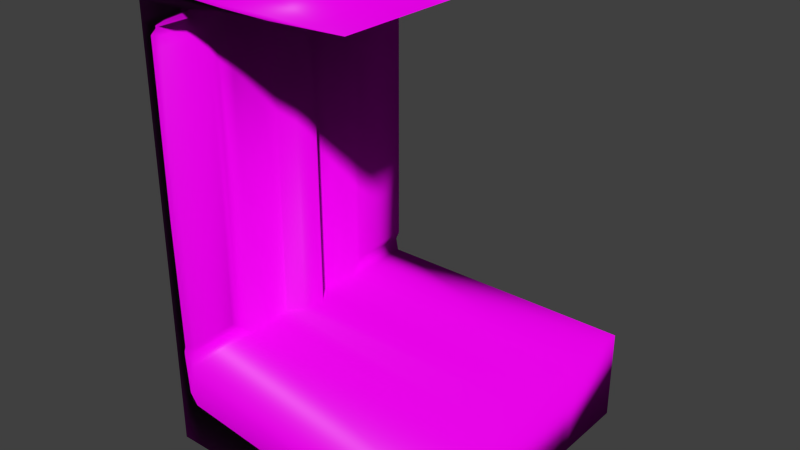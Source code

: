 # Source: Sand_Castle_wall_first_floor.blend  (saved by Blender 2.73.0; exported with 4.5.12 LTS)
import bpy
from mathutils import Matrix  # noqa: F401  (used for matrix-valued properties, if any)

bpy.ops.wm.read_factory_settings(use_empty=True)
scene = bpy.context.scene
scene.name = 'Scene'

# ---- collections
col_collection_1 = bpy.data.collections.new('Collection 1'); scene.collection.children.link(col_collection_1)

# ---- images (referenced by path relative to the original .blend; pixels are not part of the script)
import os
ASSET_DIR = os.environ.get("B2B_ASSET_DIR", "")  # directory of the original .blend (textures are referenced by path, not embedded)
HERE = os.path.dirname(os.path.abspath(__file__))  # packed textures are extracted next to this script under _unpacked/

def load_image(name, relpath, width, height, colorspace="sRGB"):
    """Load a texture the original file referenced (path relative to the .blend, or extracted next to this script)."""
    p = next((c for c in (os.path.join(HERE, relpath), os.path.join(ASSET_DIR, relpath)) if relpath and os.path.exists(c)), "")
    if p:
        img = bpy.data.images.load(p, check_existing=True)
        img.name = name
    else:  # same state as the original file: an image datablock whose file is absent (Cycles renders it pink)
        img = bpy.data.images.new(name, width, height)
        img.source = "FILE"
        img.filepath = "//" + (relpath or name)
    img.colorspace_settings.name = colorspace
    return img
img_sand_normal_jpg = load_image('Sand normal.jpg', 'Sand normal.jpg', 1024, 1024, 'Non-Color')
img_sand_diff_jpg = load_image('Sand diff.jpg', 'Sand diff.jpg', 1024, 1024, 'sRGB')

# ---- materials (node trees are filled in below, after node groups)
mat_material = bpy.data.materials.new('Material')
mat_material.alpha_threshold = 0.0
mat_material.roughness = 0.5
mat_material.line_color = (0.0, 0.0, 0.0, 1.0)

# ---- material node trees
mat_material.use_nodes = True; mat_material.node_tree.nodes.clear()
_N = mat_material.node_tree.nodes; _L = mat_material.node_tree.links
n0 = _N.new('ShaderNodeTexImage'); n0.name = 'Image Texture.001'; n0.location = (-432, 96)
n0.width = 140
n0.image = img_sand_normal_jpg
n1 = _N.new('ShaderNodeBsdfDiffuse'); n1.name = 'Diffuse BSDF'; n1.location = (-30, 339)
n2 = _N.new('ShaderNodeOutputMaterial'); n2.name = 'Material Output'; n2.location = (347, 314)
n3 = _N.new('ShaderNodeAddShader'); n3.name = 'Add Shader'; n3.location = (190, 306)
n4 = _N.new('ShaderNodeBsdfAnisotropic'); n4.name = 'Glossy BSDF'; n4.location = (-21, 217)
n4.distribution = 'GGX'
n4.inputs[1].default_value = 0.4472
n5 = _N.new('ShaderNodeTexImage'); n5.name = 'Image Texture'; n5.location = (-599, 332)
n5.width = 140
n5.image = img_sand_diff_jpg
n6 = _N.new('ShaderNodeRGBToBW'); n6.name = 'RGB to BW'; n6.location = (-424, 277)
n7 = _N.new('ShaderNodeMath'); n7.name = 'Math'; n7.location = (-266, 270)
n7.operation = 'MULTIPLY'
n7.inputs[1].default_value = 0.05
_L.new(n1.outputs[0], n3.inputs[0])
_L.new(n5.outputs[0], n1.inputs[0])
_L.new(n0.outputs[0], n1.inputs[2])
_L.new(n3.outputs[0], n2.inputs[0])
_L.new(n4.outputs[0], n3.inputs[1])
_L.new(n5.outputs[0], n6.inputs[0])
_L.new(n6.outputs[0], n7.inputs[0])
_L.new(n7.outputs[0], n4.inputs[0])
n2.is_active_output = True

# ---- world
world_world = bpy.data.worlds.new('World'); scene.world = world_world
world_world.color = (0.05088, 0.05088, 0.05088)
world_world.use_sun_shadow = False
world_world.sun_shadow_jitter_overblur = 0.0
world_world.cycles.sampling_method = 'MANUAL'
world_world.cycles.sample_map_resolution = 256

# ---- meshes
me_plane_000 = bpy.data.meshes.new('Plane.000')
me_plane_000.from_pydata([(4.0, -2.0, 0.0), (4.0, 2.0, 0.0), (4.0, -2.0, -1.25), (4.0, 2.0, -1.25), (4.002, 0.0, 0.05137), (4.002, -0.3424, 0.04618), (4.002, -0.632, 0.03299), (4.002, -0.8489, 0.01649), (4.002, 1.002, 0.0001948), (4.002, 1.002, -1.25), (4.002, -1.002, 0.0001948), (4.002, -1.002, -1.25), (4.002, 0.3424, 0.04618), (4.002, 0.632, 0.03299), (4.002, 0.8489, 0.01649), (4.002, -0.8489, -1.266), (4.002, -0.632, -1.283), (4.002, -0.3424, -1.296), (4.002, 0.0, -1.301), (4.002, 0.3424, -1.296), (4.002, 0.632, -1.283), (4.002, 0.8489, -1.266), (0.0, -2.0, 0.0), (0.0, 2.0, 0.0), (0.0, -2.0, -1.25), (0.0, 2.0, -1.25), (0.0, 1.002, -1.25), (0.0, 1.002, 0.0001948), (0.0, -1.002, 0.0001948), (0.0, -1.002, -1.25), (0.0, -0.8489, 0.01649), (0.0, -0.632, 0.03299), (0.0, -0.3424, 0.04618), (0.0, 0.0, 0.05137), (0.0, 0.3424, 0.04618), (0.0, 0.632, 0.03299), (0.0, 0.8489, 0.01649), (0.0, -0.8489, -1.266), (0.0, -0.632, -1.283), (0.0, -0.3424, -1.296), (0.0, 0.0, -1.301), (0.0, 0.3424, -1.296), (0.0, 0.632, -1.283), (0.0, 0.8489, -1.266), (3.704, -2.0, -1.25), (3.705, 1.002, -1.25), (3.705, -1.002, -1.25), (3.705, -0.8489, -1.266), (3.705, -0.632, -1.283), (3.705, -0.3424, -1.296), (3.705, 0.0, -1.301), (3.705, 0.3424, -1.296), (3.705, 0.632, -1.283), (3.705, 0.8489, -1.266), (3.704, 2.0, 0.0), (3.704, 2.0, -1.25), (3.705, 1.002, 0.0001948), (3.705, -1.002, 0.0001948), (3.705, -0.8489, 0.01649), (3.705, -0.632, 0.03299), (3.705, -0.3424, 0.04618), (3.483, 0.0, 0.05137), (3.705, 0.3424, 0.04618), (3.705, 0.632, 0.03299), (3.705, 0.8489, 0.01649), (4.0, -2.0, 4.379), (4.0, 2.0, 4.379), (4.002, 0.0, 4.379), (4.002, -0.3424, 4.379), (4.002, -0.632, 4.379), (4.002, -0.8489, 4.379), (4.002, 1.002, 4.379), (4.002, -1.002, 4.379), (4.002, 0.3424, 4.379), (4.002, 0.632, 4.379), (4.002, 0.8489, 4.379), (3.704, -2.0, 4.379), (3.704, 2.0, 4.379), (3.705, 1.002, 4.379), (3.705, -1.002, 4.379), (3.705, -0.8489, 4.379), (3.705, -0.632, 4.379), (3.705, -0.3424, 4.379), (3.51, 0.0, 4.22), (3.705, 0.3424, 4.379), (3.705, 0.632, 4.379), (3.705, 0.8489, 4.379), (3.739, 2.0, 0.1755), (3.74, 1.183, 0.1757), (3.739, 2.0, 4.271), (3.74, 1.183, 4.272), (3.687, 2.0, 0.2934), (3.689, 1.332, 0.2936), (3.687, 2.0, 4.153), (3.689, 1.332, 4.154), (3.704, -2.0, 0.0), (3.739, -2.0, 0.1755), (3.74, -1.183, 0.1757), (3.739, -2.0, 4.271), (3.74, -1.183, 4.272), (3.687, -2.0, 0.2934), (3.689, -1.332, 0.2936), (3.687, -2.0, 4.153), (3.689, -1.332, 4.154), (4.0, -2.0, 4.814), (4.0, 2.0, 4.814), (4.002, 0.0, 4.814), (4.002, -0.3424, 4.814), (4.002, -0.632, 4.814), (4.002, -0.8489, 4.814), (4.002, 1.002, 4.814), (4.002, -1.002, 4.814), (4.002, 0.3424, 4.814), (4.002, 0.632, 4.814), (4.002, 0.8489, 4.814), (0.9938, -2.0, 4.814), (0.9938, 2.0, 4.814), (0.9953, 1.002, 4.814), (0.9953, -1.002, 4.814), (0.9953, -0.8489, 4.814), (0.9953, -0.632, 4.814), (0.9953, -0.3424, 4.814), (0.9953, 0.0, 4.814), (0.9953, 0.3424, 4.814), (0.9953, 0.632, 4.814), (0.9953, 0.8489, 4.814), (2.749, 0.632, 4.735), (3.417, 0.632, 4.637), (3.416, 2.0, 4.637), (2.747, 2.0, 4.735), (4.0, 2.0, 4.735), (4.0, 2.0, 4.637), (4.0, -2.0, 4.637), (4.0, -2.0, 4.735), (2.747, -2.0, 4.735), (3.416, -2.0, 4.637), (3.417, -0.3424, 4.637), (2.749, -0.3424, 4.735), (2.748, 0.0, 4.671), (3.338, 0.0, 4.484), (4.002, 0.0, 4.637), (4.002, 0.0, 4.735), (4.002, -0.3424, 4.735), (4.002, -0.3424, 4.637), (3.417, 0.3424, 4.637), (2.749, 0.3424, 4.735), (4.002, 0.8489, 4.735), (4.002, 0.8489, 4.637), (4.002, 1.002, 4.637), (4.002, 1.002, 4.735), (2.749, 1.002, 4.735), (3.417, 1.002, 4.637), (3.417, 0.8489, 4.637), (2.749, 0.8489, 4.735), (4.002, 0.3424, 4.735), (4.002, 0.3424, 4.637), (4.002, 0.632, 4.637), (4.002, 0.632, 4.735), (2.749, -0.8489, 4.735), (3.417, -0.8489, 4.637), (3.417, -1.002, 4.637), (2.749, -1.002, 4.735), (4.002, -1.002, 4.735), (4.002, -1.002, 4.637), (4.002, -0.8489, 4.637), (4.002, -0.8489, 4.735), (3.417, -0.632, 4.637), (2.749, -0.632, 4.735), (4.002, -0.632, 4.735), (4.002, -0.632, 4.637), (4.002, -0.1712, 0.04878), (4.002, -0.1712, -1.299), (0.0, -0.1712, -1.299), (0.0, -0.1712, 0.04878), (3.705, -0.1712, -1.299), (3.518, -0.1712, 0.04878), (4.002, -0.1712, 4.379), (3.532, -0.1712, 4.22), (4.002, -0.1712, 4.814), (0.9953, -0.1712, 4.814), (4.002, -0.1712, 4.637), (4.002, -0.1712, 4.735), (3.33, -0.1712, 4.484), (2.752, -0.1712, 4.671), (4.002, 0.1712, 0.04878), (4.002, 0.1712, -1.299), (0.0, 0.1712, -1.299), (0.0, 0.1712, 0.04878), (3.705, 0.1712, -1.299), (3.518, 0.1712, 0.04878), (4.002, 0.1712, 4.379), (3.532, 0.1712, 4.22), (4.002, 0.1712, 4.814), (0.9953, 0.1712, 4.814), (4.002, 0.1712, 4.637), (4.002, 0.1712, 4.735), (3.33, 0.1712, 4.484), (2.752, 0.1712, 4.671), (4.002, 0.632, 0.1753), (4.002, 0.632, 0.3308), (4.002, 0.632, 4.104), (4.002, 0.632, 4.241), (4.002, 0.3424, 4.245), (4.002, 0.3424, 4.127), (4.002, 0.3424, 0.3651), (4.002, 0.3424, 0.1918), (4.0, 2.0, 0.1342), (4.0, 2.0, 0.2449), (4.0, 2.0, 4.047), (4.0, 2.0, 4.23), (4.002, 1.002, 0.1344), (4.002, 1.002, 0.2454), (4.002, 1.002, 4.047), (4.002, 1.002, 4.23), (4.002, 0.8489, 4.236), (4.002, 0.8489, 4.075), (4.002, 0.8489, 0.2878), (4.002, 0.8489, 0.1547), (4.002, -0.8489, 4.236), (4.002, -0.8489, 4.075), (4.002, -0.8489, 0.2878), (4.002, -0.8489, 0.1547), (4.002, -0.632, 0.1753), (4.002, -0.632, 0.3308), (4.002, -0.632, 4.104), (4.002, -0.632, 4.241), (4.002, -0.3424, 4.245), (4.002, -0.3424, 4.127), (4.002, -0.3424, 0.3651), (4.002, -0.3424, 0.1918), (4.002, 0.0, 0.1982), (4.002, 0.0, 0.3787), (4.002, 0.0, 4.136), (4.002, 0.0, 4.246), (4.0, -2.0, 0.1342), (4.0, -2.0, 0.2449), (4.0, -2.0, 4.047), (4.0, -2.0, 4.23), (4.002, -1.002, 4.23), (4.002, -1.002, 4.047), (4.002, -1.002, 0.2454), (4.002, -1.002, 0.1344), (4.002, -0.1712, 0.195), (4.002, -0.1712, 0.3719), (4.002, -0.1712, 4.132), (4.002, -0.1712, 4.246), (4.002, 0.1712, 0.195), (4.002, 0.1712, 0.3719), (4.002, 0.1712, 4.132), (4.002, 0.1712, 4.246)], [], [(245, 233, 67, 176), (45, 55, 3, 9), (8, 9, 3, 1), (54, 56, 88, 87), (53, 45, 9, 21), (189, 61, 83, 191), (218, 225, 69, 70), (44, 46, 11, 2), (0, 2, 11, 10), (14, 21, 9, 8), (10, 11, 15, 7), (7, 15, 16, 6), (6, 16, 17, 5), (170, 171, 18, 4), (184, 185, 19, 12), (12, 19, 20, 13), (13, 20, 21, 14), (60, 59, 81, 82), (202, 201, 74, 73), (213, 209, 66, 71), (58, 57, 79, 80), (214, 213, 71, 75), (46, 47, 15, 11), (47, 48, 16, 15), (48, 49, 17, 16), (174, 50, 18, 171), (188, 51, 19, 185), (51, 52, 20, 19), (52, 53, 21, 20), (42, 43, 53, 52), (41, 42, 52, 51), (186, 41, 51, 188), (172, 40, 50, 174), (38, 39, 49, 48), (37, 38, 48, 47), (29, 37, 47, 46), (35, 63, 64, 36), (34, 62, 63, 35), (187, 189, 62, 34), (173, 175, 61, 33), (31, 59, 60, 32), (30, 58, 59, 31), (28, 57, 58, 30), (24, 29, 46, 44), (36, 64, 56, 27), (43, 26, 45, 53), (78, 77, 89, 90), (26, 25, 55, 45), (27, 56, 54, 23), (162, 165, 109, 111), (158, 161, 118, 119), (154, 157, 113, 112), (150, 153, 125, 117), (146, 149, 110, 114), (126, 145, 123, 124), (183, 137, 121, 179), (181, 141, 106, 178), (64, 63, 85, 86), (56, 64, 86, 78), (249, 202, 73, 190), (59, 58, 80, 81), (56, 78, 90, 88), (201, 214, 75, 74), (238, 218, 70, 72), (175, 60, 82, 177), (225, 226, 68, 69), (237, 238, 72, 65), (63, 62, 84, 85), (87, 88, 92, 91), (90, 89, 93, 94), (88, 90, 94, 92), (92, 94, 93, 91), (96, 100, 101, 97), (99, 103, 102, 98), (97, 101, 103, 99), (101, 100, 102, 103), (95, 96, 97, 57), (22, 95, 57, 28), (79, 99, 98, 76), (57, 97, 99, 79), (117, 110, 105, 116), (125, 114, 110, 117), (115, 104, 111, 118), (118, 111, 109, 119), (119, 109, 108, 120), (120, 108, 107, 121), (179, 178, 106, 122), (193, 192, 112, 123), (123, 112, 113, 124), (124, 113, 114, 125), (137, 167, 120, 121), (168, 142, 107, 108), (149, 130, 105, 110), (197, 138, 122, 193), (133, 162, 111, 104), (153, 126, 124, 125), (129, 150, 117, 116), (195, 154, 112, 192), (161, 134, 115, 118), (157, 146, 114, 113), (167, 158, 119, 120), (165, 168, 108, 109), (70, 69, 169, 164), (164, 169, 168, 165), (81, 80, 159, 166), (166, 159, 158, 167), (74, 75, 147, 156), (156, 147, 146, 157), (79, 76, 135, 160), (160, 135, 134, 161), (190, 73, 155, 194), (194, 155, 154, 195), (77, 78, 151, 128), (128, 151, 150, 129), (86, 85, 127, 152), (152, 127, 126, 153), (65, 72, 163, 132), (132, 163, 162, 133), (191, 83, 139, 196), (196, 139, 138, 197), (71, 66, 131, 148), (148, 131, 130, 149), (69, 68, 143, 169), (169, 143, 142, 168), (82, 81, 166, 136), (136, 166, 167, 137), (176, 67, 140, 180), (180, 140, 141, 181), (177, 82, 136, 182), (182, 136, 137, 183), (85, 84, 144, 127), (127, 144, 145, 126), (75, 71, 148, 147), (147, 148, 149, 146), (78, 86, 152, 151), (151, 152, 153, 150), (73, 74, 156, 155), (155, 156, 157, 154), (80, 79, 160, 159), (159, 160, 161, 158), (72, 70, 164, 163), (163, 164, 165, 162), (139, 182, 183, 138), (83, 177, 182, 139), (143, 180, 181, 142), (68, 176, 180, 143), (121, 107, 178, 179), (61, 175, 177, 83), (142, 181, 178, 107), (138, 183, 179, 122), (32, 60, 175, 173), (39, 172, 174, 49), (49, 174, 171, 17), (5, 17, 171, 170), (226, 245, 176, 68), (144, 196, 197, 145), (84, 191, 196, 144), (140, 194, 195, 141), (67, 190, 194, 140), (141, 195, 192, 106), (145, 197, 193, 123), (122, 106, 192, 193), (233, 249, 190, 67), (33, 61, 189, 187), (40, 186, 188, 50), (50, 188, 185, 18), (4, 18, 185, 184), (62, 189, 191, 84), (24, 22, 28, 29), (29, 28, 30, 37), (37, 30, 31, 38), (38, 31, 32, 39), (39, 32, 173, 172), (172, 173, 33, 40), (40, 33, 187, 186), (186, 187, 34, 41), (41, 34, 35, 42), (42, 35, 36, 43), (43, 36, 27, 26), (26, 27, 23, 25), (23, 54, 55, 25), (3, 55, 54, 1), (133, 104, 115, 134), (132, 133, 134, 135), (135, 76, 65, 132), (4, 184, 246, 230), (230, 246, 247, 231), (231, 247, 248, 232), (232, 248, 249, 233), (5, 170, 242, 229), (229, 242, 243, 228), (228, 243, 244, 227), (227, 244, 245, 226), (0, 10, 241, 234), (234, 241, 240, 235), (235, 240, 239, 236), (236, 239, 238, 237), (6, 5, 229, 222), (222, 229, 228, 223), (223, 228, 227, 224), (224, 227, 226, 225), (10, 7, 221, 241), (241, 221, 220, 240), (240, 220, 219, 239), (239, 219, 218, 238), (13, 14, 217, 198), (198, 217, 216, 199), (199, 216, 215, 200), (200, 215, 214, 201), (184, 12, 205, 246), (246, 205, 204, 247), (247, 204, 203, 248), (248, 203, 202, 249), (14, 8, 210, 217), (217, 210, 211, 216), (216, 211, 212, 215), (215, 212, 213, 214), (8, 1, 206, 210), (210, 206, 207, 211), (211, 207, 208, 212), (212, 208, 209, 213), (12, 13, 198, 205), (205, 198, 199, 204), (204, 199, 200, 203), (203, 200, 201, 202), (7, 6, 222, 221), (221, 222, 223, 220), (220, 223, 224, 219), (219, 224, 225, 218), (170, 4, 230, 242), (242, 230, 231, 243), (243, 231, 232, 244), (244, 232, 233, 245), (237, 65, 76, 98), (98, 102, 236, 237), (102, 100, 235, 236), (100, 96, 234, 235), (96, 95, 0, 234), (2, 0, 95, 44), (44, 95, 22, 24), (87, 206, 1, 54), (91, 207, 206, 87), (93, 208, 207, 91), (89, 209, 208, 93), (77, 66, 209, 89), (131, 66, 77, 128), (128, 129, 130, 131), (129, 116, 105, 130)])
me_plane_000.polygons.foreach_set('use_smooth', [True] * 248)
_uv = me_plane_000.uv_layers.new(name='UVMap')
_uv.uv.foreach_set('vector', [0.1521, 0.04039, 0.1401, 0.04033, 0.1401, 0.03089, 0.1521, 0.03089, 0.7159, 0.5022, 0.7159, 0.4312, 0.7299, 0.4312, 0.73, 0.5022, 0.06995, 0.3423, 0.06995, 0.4312, 0.0, 0.4312, 0.0, 0.3423, 0.8839, 0.4312, 0.9538, 0.4312, 0.9411, 0.4437, 0.8839, 0.4437, 0.7168, 0.513, 0.7159, 0.5022, 0.73, 0.5022, 0.7309, 0.513, 0.9809, 0.2964, 0.9689, 0.2963, 0.9689, 6.273e-05, 0.9809, 0.0, 0.1996, 0.0411, 0.1844, 0.04074, 0.1844, 0.03089, 0.1996, 0.03089, 0.7159, 0.7156, 0.7159, 0.6446, 0.73, 0.6446, 0.7299, 0.7156, 0.2802, 0.3423, 0.2802, 0.4312, 0.2103, 0.4312, 0.2103, 0.3423, 0.08065, 0.3411, 0.08065, 0.4323, 0.06995, 0.4312, 0.06995, 0.3423, 0.2103, 0.3423, 0.2103, 0.4312, 0.1996, 0.4323, 0.1996, 0.3411, 0.1996, 0.3411, 0.1996, 0.4323, 0.1844, 0.4335, 0.1844, 0.3399, 0.1844, 0.3399, 0.1844, 0.4335, 0.1641, 0.4344, 0.1641, 0.339, 0.1521, 0.3388, 0.1521, 0.4346, 0.1401, 0.4348, 0.1401, 0.3386, 0.1281, 0.3388, 0.1281, 0.4346, 0.1161, 0.4344, 0.1161, 0.339, 0.1161, 0.339, 0.1161, 0.4344, 0.09585, 0.4335, 0.09585, 0.3399, 0.09585, 0.3399, 0.09585, 0.4335, 0.08065, 0.4323, 0.08065, 0.3411, 0.8407, 0.003285, 0.861, 0.002348, 0.861, 0.3111, 0.8407, 0.3111, 0.1161, 0.04045, 0.09585, 0.04074, 0.09585, 0.03089, 0.1161, 0.03089, 0.06995, 0.04146, 1.67e-08, 0.04147, 1.67e-08, 0.03089, 0.06995, 0.03089, 0.8762, 0.001176, 0.8869, 1.802e-05, 0.8869, 0.3111, 0.8762, 0.3111, 0.08065, 0.0411, 0.06995, 0.04146, 0.06995, 0.03089, 0.08065, 0.03089, 0.7159, 0.6446, 0.7168, 0.6337, 0.7309, 0.6337, 0.73, 0.6446, 0.7168, 0.6337, 0.7176, 0.6183, 0.7317, 0.6183, 0.7309, 0.6337, 0.7176, 0.6183, 0.7183, 0.5977, 0.7324, 0.5977, 0.7317, 0.6183, 0.7184, 0.5855, 0.7186, 0.5734, 0.7326, 0.5734, 0.7325, 0.5855, 0.7184, 0.5612, 0.7183, 0.549, 0.7324, 0.549, 0.7325, 0.5612, 0.7183, 0.549, 0.7176, 0.5284, 0.7317, 0.5284, 0.7324, 0.549, 0.7176, 0.5284, 0.7168, 0.513, 0.7309, 0.513, 0.7317, 0.5284, 0.5416, 0.5284, 0.5407, 0.513, 0.7168, 0.513, 0.7176, 0.5284, 0.5422, 0.549, 0.5416, 0.5284, 0.7176, 0.5284, 0.7183, 0.549, 0.5424, 0.5612, 0.5422, 0.549, 0.7183, 0.549, 0.7184, 0.5612, 0.5424, 0.5855, 0.5425, 0.5734, 0.7186, 0.5734, 0.7184, 0.5855, 0.5416, 0.6183, 0.5422, 0.5977, 0.7183, 0.5977, 0.7176, 0.6183, 0.5407, 0.6337, 0.5416, 0.6183, 0.7176, 0.6183, 0.7168, 0.6337, 0.5399, 0.6446, 0.5407, 0.6337, 0.7168, 0.6337, 0.7159, 0.6446, 0.2802, 0.6183, 0.5399, 0.6183, 0.5399, 0.6337, 0.2802, 0.6337, 0.2802, 0.5977, 0.5399, 0.5977, 0.5399, 0.6183, 0.2802, 0.6183, 0.2802, 0.5855, 0.5267, 0.5855, 0.5399, 0.5977, 0.2802, 0.5977, 0.2802, 0.5612, 0.5267, 0.5612, 0.5243, 0.5734, 0.2802, 0.5734, 0.2802, 0.5284, 0.5399, 0.5284, 0.5399, 0.549, 0.2802, 0.549, 0.2802, 0.513, 0.5399, 0.513, 0.5399, 0.5284, 0.2802, 0.5284, 0.2802, 0.5022, 0.5399, 0.5022, 0.5399, 0.513, 0.2802, 0.513, 0.5399, 0.7156, 0.5399, 0.6446, 0.7159, 0.6446, 0.7159, 0.7156, 0.2802, 0.6337, 0.5399, 0.6337, 0.5399, 0.6446, 0.2802, 0.6446, 0.5407, 0.513, 0.5399, 0.5022, 0.7159, 0.5022, 0.7168, 0.513, 0.9538, 0.7423, 0.8839, 0.7423, 0.8839, 0.7347, 0.9411, 0.7347, 0.5399, 0.5022, 0.5399, 0.4312, 0.7159, 0.4312, 0.7159, 0.5022, 0.2802, 0.6446, 0.5399, 0.6446, 0.5398, 0.7156, 0.2802, 0.7156, 0.2103, 0.005598, 0.1996, 0.005598, 0.1996, 3.391e-08, 0.2103, 3.391e-08, 0.8201, 0.6337, 0.8201, 0.6446, 0.7327, 0.6446, 0.7327, 0.6337, 0.1161, 0.005598, 0.09585, 0.005598, 0.09585, 3.391e-08, 0.1161, 3.391e-08, 0.8201, 0.5022, 0.8201, 0.513, 0.7327, 0.513, 0.7327, 0.5022, 0.08065, 0.005598, 0.06995, 0.005598, 0.06995, 3.391e-08, 0.08065, 3.391e-08, 0.8201, 0.5284, 0.8201, 0.549, 0.7327, 0.549, 0.7327, 0.5284, 0.8236, 0.5855, 0.8201, 0.5977, 0.7327, 0.5977, 0.7327, 0.5855, 0.1521, 0.005598, 0.1401, 0.005598, 0.1401, 3.391e-08, 0.1521, 3.391e-08, 0.9645, 0.4323, 0.9797, 0.4335, 0.9797, 0.7423, 0.9645, 0.7423, 0.9538, 0.4312, 0.9645, 0.4323, 0.9645, 0.7423, 0.9538, 0.7423, 0.1281, 0.04039, 0.1161, 0.04045, 0.1161, 0.03089, 0.1281, 0.03089, 0.861, 0.002348, 0.8762, 0.001176, 0.8762, 0.3111, 0.861, 0.3111, 0.9538, 0.4312, 0.9538, 0.7423, 0.9411, 0.7347, 0.9411, 0.4437, 0.09585, 0.04074, 0.08065, 0.0411, 0.08065, 0.03089, 0.09585, 0.03089, 0.2103, 0.04146, 0.1996, 0.0411, 0.1996, 0.03089, 0.2103, 0.03089, 0.2367, 0.7611, 0.2236, 0.7618, 0.2107, 0.454, 0.2234, 0.4648, 0.1844, 0.04074, 0.1641, 0.04045, 0.1641, 0.03089, 0.1844, 0.03089, 0.2802, 0.04147, 0.2103, 0.04146, 0.2103, 0.03089, 0.2802, 0.03089, 0.9797, 0.4335, 1.0, 0.4344, 1.0, 0.7423, 0.9797, 0.7423, 0.2797, 0.4348, 0.2797, 0.4929, 0.2712, 0.4823, 0.2712, 0.4348, 0.9411, 0.7347, 0.8839, 0.7347, 0.8839, 0.7262, 0.9306, 0.7262, 0.9411, 0.4437, 0.9411, 0.7347, 0.9306, 0.7262, 0.9306, 0.452, 0.9306, 0.452, 0.9306, 0.7262, 0.8839, 0.7262, 0.8839, 0.452, 0.2712, 0.4929, 0.2626, 0.4929, 0.2627, 0.4454, 0.2712, 0.4348, 0.8996, 0.3036, 0.9101, 0.2951, 0.9569, 0.295, 0.9569, 0.3036, 0.8996, 0.01259, 0.9101, 0.02082, 0.9101, 0.2951, 0.8996, 0.3036, 0.9101, 0.02082, 0.9569, 0.0208, 0.9569, 0.295, 0.9101, 0.2951, 0.9569, 0.0, 0.9569, 0.01257, 0.8996, 0.01259, 0.8869, 1.802e-05, 0.2802, 0.4312, 0.5398, 0.4312, 0.5399, 0.5022, 0.2802, 0.5022, 0.8869, 0.3111, 0.8996, 0.3036, 0.9569, 0.3036, 0.9569, 0.3111, 0.8869, 1.802e-05, 0.8996, 0.01259, 0.8996, 0.3036, 0.8869, 0.3111, 0.0001011, 0.6482, 0.2107, 0.6482, 0.2106, 0.7192, 6.682e-08, 0.7192, 0.0001011, 0.6374, 0.2107, 0.6374, 0.2107, 0.6482, 0.0001011, 0.6482, 0.0, 0.4348, 0.2106, 0.4348, 0.2107, 0.5058, 0.0001011, 0.5058, 0.0001011, 0.5058, 0.2107, 0.5058, 0.2107, 0.5167, 0.0001011, 0.5167, 0.0001011, 0.5167, 0.2107, 0.5167, 0.2107, 0.5321, 0.0001011, 0.5321, 0.0001011, 0.5321, 0.2107, 0.5321, 0.2107, 0.5527, 0.0001011, 0.5527, 0.0001011, 0.5648, 0.2107, 0.5648, 0.2107, 0.577, 0.0001011, 0.577, 0.0001011, 0.5892, 0.2107, 0.5892, 0.2107, 0.6014, 0.0001011, 0.6014, 0.0001011, 0.6014, 0.2107, 0.6014, 0.2107, 0.622, 0.0001011, 0.622, 0.0001011, 0.622, 0.2107, 0.622, 0.2107, 0.6374, 0.0001011, 0.6374, 0.8201, 0.5977, 0.8201, 0.6183, 0.7327, 0.6183, 0.7327, 0.5977, 0.1844, 0.005598, 0.1641, 0.005598, 0.1641, 3.391e-08, 0.1844, 3.391e-08, 0.06995, 0.005598, 1.67e-08, 0.005598, 1.67e-08, 0.0, 0.06995, 3.391e-08, 0.8236, 0.5612, 0.8234, 0.5734, 0.7327, 0.5734, 0.7327, 0.5612, 0.2802, 0.005598, 0.2103, 0.005598, 0.2103, 3.391e-08, 0.2802, 0.0, 0.8201, 0.513, 0.8201, 0.5284, 0.7327, 0.5284, 0.7327, 0.513, 0.82, 0.4312, 0.8201, 0.5022, 0.7327, 0.5022, 0.7326, 0.4312, 0.1281, 0.005598, 0.1161, 0.005598, 0.1161, 3.391e-08, 0.1281, 3.391e-08, 0.8201, 0.6446, 0.82, 0.7156, 0.7326, 0.7156, 0.7327, 0.6446, 0.09585, 0.005598, 0.08065, 0.005598, 0.08065, 3.391e-08, 0.09585, 3.391e-08, 0.8201, 0.6183, 0.8201, 0.6337, 0.7327, 0.6337, 0.7327, 0.6183, 0.1996, 0.005598, 0.1844, 0.005598, 0.1844, 3.391e-08, 0.1996, 3.391e-08, 0.1996, 0.03089, 0.1844, 0.03089, 0.1844, 0.01254, 0.1996, 0.01254, 0.1996, 0.01254, 0.1844, 0.01254, 0.1844, 0.005598, 0.1996, 0.005598, 0.8839, 0.6183, 0.8839, 0.6337, 0.8569, 0.6337, 0.8569, 0.6183, 0.8569, 0.6183, 0.8569, 0.6337, 0.8201, 0.6337, 0.8201, 0.6183, 0.09585, 0.03089, 0.08065, 0.03089, 0.08065, 0.01254, 0.09585, 0.01254, 0.09585, 0.01254, 0.08065, 0.01254, 0.08065, 0.005598, 0.09585, 0.005598, 0.8839, 0.6446, 0.8838, 0.7156, 0.8568, 0.7156, 0.8569, 0.6446, 0.8569, 0.6446, 0.8568, 0.7156, 0.82, 0.7156, 0.8201, 0.6446, 0.1281, 0.03089, 0.1161, 0.03089, 0.1161, 0.01254, 0.1281, 0.01254, 0.1281, 0.01254, 0.1161, 0.01254, 0.1161, 0.005598, 0.1281, 0.005598, 0.8838, 0.4312, 0.8839, 0.5022, 0.8569, 0.5022, 0.8568, 0.4312, 0.8568, 0.4312, 0.8569, 0.5022, 0.8201, 0.5022, 0.82, 0.4312, 0.8839, 0.513, 0.8839, 0.5284, 0.8569, 0.5284, 0.8569, 0.513, 0.8569, 0.513, 0.8569, 0.5284, 0.8201, 0.5284, 0.8201, 0.513, 0.2802, 0.03089, 0.2103, 0.03089, 0.2103, 0.01254, 0.2802, 0.01254, 0.2802, 0.01254, 0.2103, 0.01254, 0.2103, 0.005598, 0.2802, 0.005598, 0.8838, 0.5612, 0.8828, 0.5734, 0.861, 0.5734, 0.8606, 0.5612, 0.8606, 0.5612, 0.861, 0.5734, 0.8234, 0.5734, 0.8236, 0.5612, 0.06995, 0.03089, 1.67e-08, 0.03089, 1.67e-08, 0.01254, 0.06995, 0.01254, 0.06995, 0.01254, 1.67e-08, 0.01254, 1.67e-08, 0.005598, 0.06995, 0.005598, 0.1844, 0.03089, 0.1641, 0.03089, 0.1641, 0.01254, 0.1844, 0.01254, 0.1844, 0.01254, 0.1641, 0.01254, 0.1641, 0.005598, 0.1844, 0.005598, 0.8839, 0.5977, 0.8839, 0.6183, 0.8569, 0.6183, 0.8569, 0.5977, 0.8569, 0.5977, 0.8569, 0.6183, 0.8201, 0.6183, 0.8201, 0.5977, 0.1521, 0.03089, 0.1401, 0.03089, 0.1401, 0.01254, 0.1521, 0.01254, 0.1521, 0.01254, 0.1401, 0.01254, 0.1401, 0.005598, 0.1521, 0.005598, 0.2234, 0.4648, 0.2107, 0.454, 0.2301, 0.4348, 0.2367, 0.4454, 0.8606, 0.5855, 0.8569, 0.5977, 0.8201, 0.5977, 0.8236, 0.5855, 0.8839, 0.5284, 0.8839, 0.549, 0.8569, 0.549, 0.8569, 0.5284, 0.8569, 0.5284, 0.8569, 0.549, 0.8201, 0.549, 0.8201, 0.5284, 0.08065, 0.03089, 0.06995, 0.03089, 0.06995, 0.01254, 0.08065, 0.01254, 0.08065, 0.01254, 0.06995, 0.01254, 0.06995, 0.005598, 0.08065, 0.005598, 0.8839, 0.5022, 0.8839, 0.513, 0.8569, 0.513, 0.8569, 0.5022, 0.8569, 0.5022, 0.8569, 0.513, 0.8201, 0.513, 0.8201, 0.5022, 0.1161, 0.03089, 0.09585, 0.03089, 0.09585, 0.01254, 0.1161, 0.01254, 0.1161, 0.01254, 0.09585, 0.01254, 0.09585, 0.005598, 0.1161, 0.005598, 0.8839, 0.6337, 0.8839, 0.6446, 0.8569, 0.6446, 0.8569, 0.6337, 0.8569, 0.6337, 0.8569, 0.6446, 0.8201, 0.6446, 0.8201, 0.6337, 0.2103, 0.03089, 0.1996, 0.03089, 0.1996, 0.01254, 0.2103, 0.01254, 0.2103, 0.01254, 0.1996, 0.01254, 0.1996, 0.005598, 0.2103, 0.005598, 0.861, 0.5734, 0.8606, 0.5855, 0.8236, 0.5855, 0.8234, 0.5734, 0.8828, 0.5734, 0.8838, 0.5855, 0.8606, 0.5855, 0.861, 0.5734, 0.1641, 0.01254, 0.1521, 0.01254, 0.1521, 0.005598, 0.1641, 0.005598, 0.1641, 0.03089, 0.1521, 0.03089, 0.1521, 0.01254, 0.1641, 0.01254, 0.0001011, 0.5527, 0.2107, 0.5527, 0.2107, 0.5648, 0.0001011, 0.5648, 0.9689, 0.2963, 0.9569, 0.2964, 0.9569, 0.0, 0.9689, 6.273e-05, 0.1641, 0.005598, 0.1521, 0.005598, 0.1521, 3.391e-08, 0.1641, 3.391e-08, 0.8234, 0.5734, 0.8236, 0.5855, 0.7327, 0.5855, 0.7327, 0.5734, 0.2802, 0.549, 0.5399, 0.549, 0.5267, 0.5612, 0.2802, 0.5612, 0.5422, 0.5977, 0.5424, 0.5855, 0.7184, 0.5855, 0.7183, 0.5977, 0.7183, 0.5977, 0.7184, 0.5855, 0.7325, 0.5855, 0.7324, 0.5977, 0.1641, 0.339, 0.1641, 0.4344, 0.1521, 0.4346, 0.1521, 0.3388, 0.1641, 0.04045, 0.1521, 0.04039, 0.1521, 0.03089, 0.1641, 0.03089, 0.8569, 0.549, 0.8606, 0.5612, 0.8236, 0.5612, 0.8201, 0.549, 0.2367, 0.7426, 0.2493, 0.7319, 0.2626, 0.7512, 0.2561, 0.7618, 0.1401, 0.01254, 0.1281, 0.01254, 0.1281, 0.005598, 0.1401, 0.005598, 0.1401, 0.03089, 0.1281, 0.03089, 0.1281, 0.01254, 0.1401, 0.01254, 0.1401, 0.005598, 0.1281, 0.005598, 0.1281, 3.391e-08, 0.1401, 3.391e-08, 0.8201, 0.549, 0.8236, 0.5612, 0.7327, 0.5612, 0.7327, 0.549, 0.0001011, 0.577, 0.2107, 0.577, 0.2107, 0.5892, 0.0001011, 0.5892, 0.1401, 0.04033, 0.1281, 0.04039, 0.1281, 0.03089, 0.1401, 0.03089, 0.2802, 0.5734, 0.5243, 0.5734, 0.5267, 0.5855, 0.2802, 0.5855, 0.5425, 0.5734, 0.5424, 0.5612, 0.7184, 0.5612, 0.7186, 0.5734, 0.7186, 0.5734, 0.7184, 0.5612, 0.7325, 0.5612, 0.7326, 0.5734, 0.1401, 0.3386, 0.1401, 0.4348, 0.1281, 0.4346, 0.1281, 0.3388, 0.2495, 0.4348, 0.2626, 0.4356, 0.2493, 0.7319, 0.2367, 0.7426, 0.3714, 1.0, 0.2838, 1.0, 0.2838, 0.929, 0.3714, 0.929, 0.3714, 0.929, 0.2838, 0.929, 0.2827, 0.9182, 0.3725, 0.9182, 0.3725, 0.9182, 0.2827, 0.9182, 0.2815, 0.9027, 0.3737, 0.9027, 0.3737, 0.9027, 0.2815, 0.9027, 0.2806, 0.8821, 0.3746, 0.8821, 0.3746, 0.8821, 0.2806, 0.8821, 0.2804, 0.87, 0.3748, 0.87, 0.3748, 0.87, 0.2804, 0.87, 0.2802, 0.8578, 0.3749, 0.8578, 0.3749, 0.8578, 0.2802, 0.8578, 0.2804, 0.8456, 0.3748, 0.8456, 0.3748, 0.8456, 0.2804, 0.8456, 0.2806, 0.8334, 0.3746, 0.8334, 0.3746, 0.8334, 0.2806, 0.8334, 0.2815, 0.8129, 0.3737, 0.8129, 0.3737, 0.8129, 0.2815, 0.8129, 0.2827, 0.7974, 0.3725, 0.7974, 0.3725, 0.7974, 0.2827, 0.7974, 0.2838, 0.7866, 0.3714, 0.7866, 0.3714, 0.7866, 0.2838, 0.7866, 0.2838, 0.7156, 0.3714, 0.7156, 0.8407, 0.08888, 0.5812, 0.08888, 0.5812, 1.695e-08, 0.8407, 0.0, 0.5605, 1.695e-08, 0.5812, 1.695e-08, 0.5812, 0.08888, 0.5605, 0.08888, 0.2802, 0.005598, 0.2802, 3.391e-08, 0.4909, 0.0, 0.368, 0.005598, 0.2802, 0.01254, 0.2802, 0.005598, 0.368, 0.005598, 0.3212, 0.01254, 0.3212, 0.01254, 0.301, 0.03089, 0.2802, 0.03089, 0.2802, 0.01254, 0.1401, 0.3386, 0.1281, 0.3388, 0.1281, 0.3284, 0.1401, 0.3282, 0.1401, 0.3282, 0.1281, 0.3284, 0.1281, 0.3158, 0.1401, 0.3154, 0.1401, 0.3154, 0.1281, 0.3158, 0.1281, 0.0485, 0.1401, 0.04818, 0.1401, 0.04818, 0.1281, 0.0485, 0.1281, 0.04039, 0.1401, 0.04033, 0.1641, 0.339, 0.1521, 0.3388, 0.1521, 0.3284, 0.1641, 0.3286, 0.1641, 0.3286, 0.1521, 0.3284, 0.1521, 0.3158, 0.1641, 0.3163, 0.1641, 0.3163, 0.1521, 0.3158, 0.1521, 0.0485, 0.1641, 0.04882, 0.1641, 0.04882, 0.1521, 0.0485, 0.1521, 0.04039, 0.1641, 0.04045, 0.2802, 0.3423, 0.2103, 0.3423, 0.2103, 0.3327, 0.2802, 0.3327, 0.2802, 0.3327, 0.2103, 0.3327, 0.2103, 0.3248, 0.2802, 0.3249, 0.2802, 0.3249, 0.2103, 0.3248, 0.2103, 0.0545, 0.2802, 0.05452, 0.2802, 0.05452, 0.2103, 0.0545, 0.2103, 0.04146, 0.2802, 0.04147, 0.1844, 0.3399, 0.1641, 0.339, 0.1641, 0.3286, 0.1844, 0.3298, 0.1844, 0.3298, 0.1641, 0.3286, 0.1641, 0.3163, 0.1844, 0.3188, 0.1844, 0.3188, 0.1641, 0.3163, 0.1641, 0.04882, 0.1844, 0.05045, 0.1844, 0.05045, 0.1641, 0.04882, 0.1641, 0.04045, 0.1844, 0.04074, 0.2103, 0.3423, 0.1996, 0.3411, 0.1996, 0.3313, 0.2103, 0.3327, 0.2103, 0.3327, 0.1996, 0.3313, 0.1996, 0.3218, 0.2103, 0.3248, 0.2103, 0.3248, 0.1996, 0.3218, 0.1996, 0.05249, 0.2103, 0.0545, 0.2103, 0.0545, 0.1996, 0.05249, 0.1996, 0.0411, 0.2103, 0.04146, 0.09585, 0.3399, 0.08065, 0.3411, 0.08065, 0.3313, 0.09585, 0.3298, 0.09585, 0.3298, 0.08065, 0.3313, 0.08065, 0.3218, 0.09585, 0.3188, 0.09585, 0.3188, 0.08065, 0.3218, 0.08065, 0.05249, 0.09585, 0.05045, 0.09585, 0.05045, 0.08065, 0.05249, 0.08065, 0.0411, 0.09585, 0.04074, 0.1281, 0.3388, 0.1161, 0.339, 0.1161, 0.3286, 0.1281, 0.3284, 0.1281, 0.3284, 0.1161, 0.3286, 0.1161, 0.3163, 0.1281, 0.3158, 0.1281, 0.3158, 0.1161, 0.3163, 0.1161, 0.04882, 0.1281, 0.0485, 0.1281, 0.0485, 0.1161, 0.04882, 0.1161, 0.04045, 0.1281, 0.04039, 0.08065, 0.3411, 0.06995, 0.3423, 0.06995, 0.3327, 0.08065, 0.3313, 0.08065, 0.3313, 0.06995, 0.3327, 0.06995, 0.3248, 0.08065, 0.3218, 0.08065, 0.3218, 0.06995, 0.3248, 0.06995, 0.0545, 0.08065, 0.05249, 0.08065, 0.05249, 0.06995, 0.0545, 0.06995, 0.04146, 0.08065, 0.0411, 0.06995, 0.3423, 0.0, 0.3423, 0.0, 0.3327, 0.06995, 0.3327, 0.06995, 0.3327, 0.0, 0.3327, 0.0, 0.3249, 0.06995, 0.3248, 0.06995, 0.3248, 0.0, 0.3249, 1.67e-08, 0.05452, 0.06995, 0.0545, 0.06995, 0.0545, 1.67e-08, 0.05452, 1.67e-08, 0.04147, 0.06995, 0.04146, 0.1161, 0.339, 0.09585, 0.3399, 0.09585, 0.3298, 0.1161, 0.3286, 0.1161, 0.3286, 0.09585, 0.3298, 0.09585, 0.3188, 0.1161, 0.3163, 0.1161, 0.3163, 0.09585, 0.3188, 0.09585, 0.05045, 0.1161, 0.04882, 0.1161, 0.04882, 0.09585, 0.05045, 0.09585, 0.04074, 0.1161, 0.04045, 0.1996, 0.3411, 0.1844, 0.3399, 0.1844, 0.3298, 0.1996, 0.3313, 0.1996, 0.3313, 0.1844, 0.3298, 0.1844, 0.3188, 0.1996, 0.3218, 0.1996, 0.3218, 0.1844, 0.3188, 0.1844, 0.05045, 0.1996, 0.05249, 0.1996, 0.05249, 0.1844, 0.05045, 0.1844, 0.04074, 0.1996, 0.0411, 0.1521, 0.3388, 0.1401, 0.3386, 0.1401, 0.3282, 0.1521, 0.3284, 0.1521, 0.3284, 0.1401, 0.3282, 0.1401, 0.3154, 0.1521, 0.3158, 0.1521, 0.3158, 0.1401, 0.3154, 0.1401, 0.04818, 0.1521, 0.0485, 0.1521, 0.0485, 0.1401, 0.04818, 0.1401, 0.04033, 0.1521, 0.04039, 0.2802, 0.04147, 0.2802, 0.03089, 0.301, 0.03089, 0.2985, 0.03855, 0.2985, 0.03855, 0.3022, 0.04694, 0.2802, 0.05452, 0.2802, 0.04147, 0.3022, 0.04694, 0.3022, 0.3214, 0.2802, 0.3249, 0.2802, 0.05452, 0.3022, 0.3214, 0.2985, 0.3298, 0.2802, 0.3327, 0.2802, 0.3249, 0.2985, 0.3298, 0.301, 0.3423, 0.2802, 0.3423, 0.2802, 0.3327, 0.2802, 0.4312, 0.2802, 0.3423, 0.301, 0.3423, 0.301, 0.4312, 0.301, 0.4312, 0.301, 0.3423, 0.5605, 0.3423, 0.5605, 0.4312, 0.5788, 0.1014, 0.5605, 0.09842, 0.5605, 0.08888, 0.5812, 0.08888, 0.5824, 0.1097, 0.5605, 0.1063, 0.5605, 0.09842, 0.5788, 0.1014, 0.5824, 0.3842, 0.5605, 0.3766, 0.5605, 0.1063, 0.5824, 0.1097, 0.5788, 0.3926, 0.5605, 0.3897, 0.5605, 0.3766, 0.5824, 0.3842, 0.5812, 0.4003, 0.5605, 0.4003, 0.5605, 0.3897, 0.5788, 0.3926, 0.5605, 0.4186, 0.5605, 0.4003, 0.5812, 0.4003, 0.6014, 0.4186, 0.6014, 0.4186, 0.6483, 0.4256, 0.5605, 0.4256, 0.5605, 0.4186, 0.6483, 0.4256, 0.7711, 0.4312, 0.5605, 0.4312, 0.5605, 0.4256])
me_plane_000.materials.append(mat_material)
me_plane_000.use_remesh_preserve_volume = False
me_plane_000.use_remesh_preserve_attributes = False
me_plane_000.use_mirror_vertex_groups = False
me_plane_000.update()

# ---- objects
ob_wall = bpy.data.objects.new('wall', me_plane_000)

# ---- transforms, parenting, visibility, modifiers, constraints
ob_wall.location = (0.0, 0.0, 0.0)
ob_wall.scale = (-1.0, 1.0, 1.0)
ob_wall.lineart.crease_threshold = 0.0

# ---- collection membership
col_collection_1.objects.link(ob_wall)

# ---- scene / render settings (as saved in the file)
scene.frame_start = 1; scene.frame_end = 250; scene.frame_set(1)
scene.render.engine = 'CYCLES'
scene.render.resolution_percentage = 50
scene.render.dither_intensity = 0.0
scene.cycles.use_denoising = False
scene.cycles.samples = 1000
scene.cycles.sampling_pattern = 'TABULATED_SOBOL'
scene.cycles.light_sampling_threshold = 0.0
scene.cycles.use_adaptive_sampling = False
scene.cycles.use_light_tree = False
scene.cycles.blur_glossy = 0.0
scene.cycles.pixel_filter_type = 'GAUSSIAN'
scene.cycles.sample_clamp_indirect = 0.0
scene.view_settings.view_transform = 'Standard'
bpy.context.view_layer.update()

# ---- added for rendering (the .blend has no active camera and no usable light): camera, sun
cam_auto = bpy.data.cameras.new('AutoCamera')
cam_auto.lens = 50.0
cam_auto.sensor_width = 36.0
cam_auto.clip_end = 1000.0
ob_auto_camera = bpy.data.objects.new('AutoCamera', cam_auto)
scene.collection.objects.link(ob_auto_camera)
ob_auto_camera.location = (5.70727, -9.24966, 7.92256)
ob_auto_camera.rotation_euler = (1.09748, -7.21219e-08, 0.694738)
scene.camera = ob_auto_camera
light_auto_sun = bpy.data.lights.new('AutoSun', 'SUN')
light_auto_sun.energy = 3.0
light_auto_sun.angle = 0.0523599
ob_auto_sun = bpy.data.objects.new('AutoSun', light_auto_sun)
scene.collection.objects.link(ob_auto_sun)
ob_auto_sun.rotation_euler = (0.872665, 0.174533, 0.523599)
bpy.context.view_layer.update()
